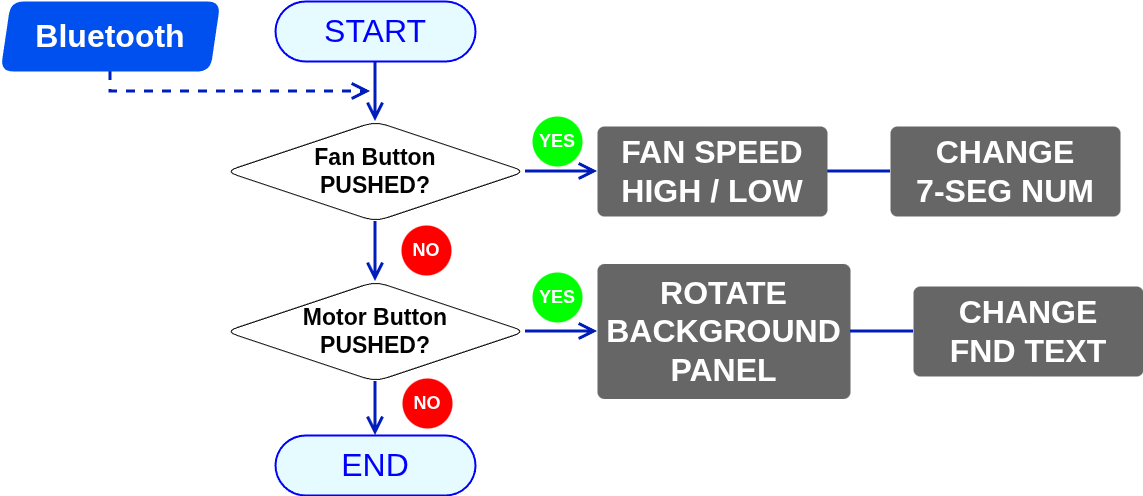

The diagram above was exported from draw.io. Its source (the exported page's mxGraphModel, read from the mxfile embedded in the PNG):
<mxGraphModel dx="2084" dy="1150" grid="1" gridSize="10" guides="1" tooltips="1" connect="1" arrows="1" fold="1" page="1" pageScale="1" pageWidth="827" pageHeight="1169" math="0" shadow="0">
  <root>
    <mxCell id="0" />
    <mxCell id="1" parent="0" />
    <mxCell id="WHx1mbW8ZUtLBE7G1Y_f-5" edge="1" parent="1" source="WHx1mbW8ZUtLBE7G1Y_f-1" style="edgeStyle=orthogonalEdgeStyle;rounded=0;orthogonalLoop=1;jettySize=auto;html=1;exitX=1;exitY=0.5;exitDx=0;exitDy=0;strokeColor=#001DBC;strokeWidth=3;align=center;verticalAlign=middle;fontFamily=Helvetica;fontSize=11;fontColor=default;labelBackgroundColor=default;jumpStyle=none;startArrow=none;startFill=0;startSize=14;endArrow=open;endFill=0;endSize=12;fillColor=#0050ef;entryX=0;entryY=0.5;entryDx=0;entryDy=0;" target="WHx1mbW8ZUtLBE7G1Y_f-4">
      <mxGeometry relative="1" as="geometry">
        <mxPoint x="819" y="770" as="targetPoint" />
      </mxGeometry>
    </mxCell>
    <mxCell id="WHx1mbW8ZUtLBE7G1Y_f-10" edge="1" parent="1" source="WHx1mbW8ZUtLBE7G1Y_f-1" style="edgeStyle=orthogonalEdgeStyle;rounded=0;orthogonalLoop=1;jettySize=auto;html=1;strokeColor=#001DBC;strokeWidth=3;align=center;verticalAlign=middle;fontFamily=Helvetica;fontSize=11;fontColor=default;labelBackgroundColor=default;jumpStyle=none;startArrow=none;startFill=0;startSize=14;endArrow=open;endFill=0;endSize=12;fillColor=#0050ef;" target="WHx1mbW8ZUtLBE7G1Y_f-9" value="">
      <mxGeometry relative="1" as="geometry" />
    </mxCell>
    <mxCell id="WHx1mbW8ZUtLBE7G1Y_f-1" parent="1" style="rhombus;whiteSpace=wrap;html=1;rounded=1;arcSize=24;" value="&lt;span style=&quot;font-size: 23px;&quot;&gt;&lt;b&gt;Fan Button&lt;br&gt;PUSHED?&lt;/b&gt;&lt;/span&gt;" vertex="1">
      <mxGeometry height="100" width="300" x="455" y="730" as="geometry" />
    </mxCell>
    <mxCell id="WHx1mbW8ZUtLBE7G1Y_f-3" edge="1" parent="1" source="WHx1mbW8ZUtLBE7G1Y_f-2" style="edgeStyle=orthogonalEdgeStyle;rounded=0;orthogonalLoop=1;jettySize=auto;html=1;strokeColor=#001DBC;strokeWidth=3;align=center;verticalAlign=middle;fontFamily=Helvetica;fontSize=11;fontColor=default;labelBackgroundColor=default;jumpStyle=none;startArrow=none;startFill=0;startSize=14;endArrow=open;endFill=0;endSize=12;fillColor=#0050ef;" target="WHx1mbW8ZUtLBE7G1Y_f-1" value="">
      <mxGeometry relative="1" as="geometry" />
    </mxCell>
    <mxCell id="WHx1mbW8ZUtLBE7G1Y_f-2" parent="1" style="rounded=1;whiteSpace=wrap;html=1;absoluteArcSize=1;arcSize=250;strokeWidth=2;strokeColor=#0000FF;fillColor=#E5FBFF;" value="&lt;font color=&quot;#0000ff&quot;&gt;&lt;span style=&quot;font-size: 32px;&quot;&gt;START&lt;/span&gt;&lt;/font&gt;" vertex="1">
      <mxGeometry height="60" width="200" x="505" y="610" as="geometry" />
    </mxCell>
    <mxCell id="WHx1mbW8ZUtLBE7G1Y_f-14" edge="1" parent="1" source="WHx1mbW8ZUtLBE7G1Y_f-4" style="edgeStyle=orthogonalEdgeStyle;rounded=0;orthogonalLoop=1;jettySize=auto;html=1;strokeColor=#001DBC;strokeWidth=3;align=center;verticalAlign=middle;fontFamily=Helvetica;fontSize=11;fontColor=default;labelBackgroundColor=default;jumpStyle=none;startArrow=none;startFill=0;endArrow=none;endFill=0;fillColor=#0050ef;" target="WHx1mbW8ZUtLBE7G1Y_f-13" value="">
      <mxGeometry relative="1" as="geometry" />
    </mxCell>
    <mxCell id="WHx1mbW8ZUtLBE7G1Y_f-4" parent="1" style="rounded=1;whiteSpace=wrap;html=1;absoluteArcSize=1;arcSize=14;strokeWidth=2;fillColor=#666666;strokeColor=none;" value="&lt;font color=&quot;#ffffff&quot;&gt;&lt;span style=&quot;font-size: 32px;&quot;&gt;&lt;b&gt;FAN SPEED&lt;br&gt;HIGH / LOW&lt;/b&gt;&lt;/span&gt;&lt;/font&gt;" vertex="1">
      <mxGeometry height="90" width="230" x="827" y="735" as="geometry" />
    </mxCell>
    <mxCell id="WHx1mbW8ZUtLBE7G1Y_f-6" parent="1" style="strokeWidth=2;html=1;shape=mxgraph.flowchart.start_2;whiteSpace=wrap;fillColor=light-dark(#00FF00,#00FF00);fontColor=#ffffff;strokeColor=none;fillStyle=auto;" value="&lt;font style=&quot;color: light-dark(rgb(255, 255, 255), rgb(255, 255, 255)); font-size: 18px;&quot;&gt;&lt;b style=&quot;&quot;&gt;YES&lt;/b&gt;&lt;/font&gt;" vertex="1">
      <mxGeometry height="50" width="50" x="762" y="725" as="geometry" />
    </mxCell>
    <mxCell id="WHx1mbW8ZUtLBE7G1Y_f-12" edge="1" parent="1" source="WHx1mbW8ZUtLBE7G1Y_f-9" style="edgeStyle=orthogonalEdgeStyle;rounded=0;orthogonalLoop=1;jettySize=auto;html=1;strokeColor=#001DBC;strokeWidth=3;align=center;verticalAlign=middle;fontFamily=Helvetica;fontSize=11;fontColor=default;labelBackgroundColor=default;jumpStyle=none;startArrow=none;startFill=0;startSize=14;endArrow=open;endFill=0;endSize=12;fillColor=#0050ef;" target="WHx1mbW8ZUtLBE7G1Y_f-11" value="">
      <mxGeometry relative="1" as="geometry" />
    </mxCell>
    <mxCell id="WHx1mbW8ZUtLBE7G1Y_f-22" edge="1" parent="1" source="WHx1mbW8ZUtLBE7G1Y_f-9" style="edgeStyle=orthogonalEdgeStyle;rounded=0;orthogonalLoop=1;jettySize=auto;html=1;strokeColor=#001DBC;strokeWidth=3;align=center;verticalAlign=middle;fontFamily=Helvetica;fontSize=11;fontColor=default;labelBackgroundColor=default;jumpStyle=none;startArrow=none;startFill=0;startSize=14;endArrow=open;endFill=0;endSize=12;fillColor=#0050ef;" target="WHx1mbW8ZUtLBE7G1Y_f-21" value="">
      <mxGeometry relative="1" as="geometry" />
    </mxCell>
    <mxCell id="WHx1mbW8ZUtLBE7G1Y_f-9" parent="1" style="rhombus;whiteSpace=wrap;html=1;rounded=1;arcSize=24;" value="&lt;span style=&quot;font-size: 23px;&quot;&gt;&lt;b&gt;Motor Button&lt;br&gt;PUSHED?&lt;/b&gt;&lt;/span&gt;" vertex="1">
      <mxGeometry height="100" width="300" x="455" y="890" as="geometry" />
    </mxCell>
    <mxCell id="WHx1mbW8ZUtLBE7G1Y_f-11" parent="1" style="rounded=1;whiteSpace=wrap;html=1;absoluteArcSize=1;arcSize=14;strokeWidth=2;fillColor=#666666;strokeColor=none;" value="&lt;font color=&quot;#ffffff&quot;&gt;&lt;span style=&quot;font-size: 32px;&quot;&gt;&lt;b&gt;ROTATE&lt;br&gt;BACKGROUND&lt;br&gt;PANEL&lt;/b&gt;&lt;/span&gt;&lt;/font&gt;" vertex="1">
      <mxGeometry height="135" width="253" x="827" y="872.5" as="geometry" />
    </mxCell>
    <mxCell id="WHx1mbW8ZUtLBE7G1Y_f-13" parent="1" style="rounded=1;whiteSpace=wrap;html=1;absoluteArcSize=1;arcSize=14;strokeWidth=2;fillColor=#666666;strokeColor=none;" value="&lt;font color=&quot;#ffffff&quot;&gt;&lt;span style=&quot;font-size: 32px;&quot;&gt;&lt;b&gt;CHANGE&lt;br&gt;7-SEG NUM&lt;/b&gt;&lt;/span&gt;&lt;/font&gt;" vertex="1">
      <mxGeometry height="90" width="230" x="1120" y="735" as="geometry" />
    </mxCell>
    <mxCell id="WHx1mbW8ZUtLBE7G1Y_f-16" edge="1" parent="1" style="edgeStyle=orthogonalEdgeStyle;rounded=0;orthogonalLoop=1;jettySize=auto;html=1;strokeColor=#001DBC;strokeWidth=3;align=center;verticalAlign=middle;fontFamily=Helvetica;fontSize=11;fontColor=default;labelBackgroundColor=default;jumpStyle=none;startArrow=none;startFill=0;endArrow=none;endFill=0;fillColor=#0050ef;" target="WHx1mbW8ZUtLBE7G1Y_f-17" value="">
      <mxGeometry relative="1" as="geometry">
        <mxPoint x="1080" y="940" as="sourcePoint" />
      </mxGeometry>
    </mxCell>
    <mxCell id="WHx1mbW8ZUtLBE7G1Y_f-17" parent="1" style="rounded=1;whiteSpace=wrap;html=1;absoluteArcSize=1;arcSize=14;strokeWidth=2;fillColor=#666666;strokeColor=none;" value="&lt;font color=&quot;#ffffff&quot;&gt;&lt;span style=&quot;font-size: 32px;&quot;&gt;&lt;b&gt;CHANGE&lt;br&gt;FND TEXT&lt;/b&gt;&lt;/span&gt;&lt;/font&gt;" vertex="1">
      <mxGeometry height="90" width="230" x="1143" y="895" as="geometry" />
    </mxCell>
    <mxCell id="WHx1mbW8ZUtLBE7G1Y_f-18" parent="1" style="strokeWidth=2;html=1;shape=mxgraph.flowchart.start_2;whiteSpace=wrap;fillColor=light-dark(#00FF00,#00FF00);fontColor=#ffffff;strokeColor=none;fillStyle=auto;" value="&lt;font style=&quot;color: light-dark(rgb(255, 255, 255), rgb(255, 255, 255)); font-size: 18px;&quot;&gt;&lt;b style=&quot;&quot;&gt;YES&lt;/b&gt;&lt;/font&gt;" vertex="1">
      <mxGeometry height="50" width="50" x="762" y="881" as="geometry" />
    </mxCell>
    <mxCell id="WHx1mbW8ZUtLBE7G1Y_f-19" parent="1" style="strokeWidth=2;html=1;shape=mxgraph.flowchart.start_2;whiteSpace=wrap;fillColor=light-dark(#FF0000,#FF0000);fontColor=#ffffff;strokeColor=none;fillStyle=auto;" value="&lt;font style=&quot;color: light-dark(rgb(255, 255, 255), rgb(255, 255, 255)); font-size: 18px;&quot;&gt;&lt;b style=&quot;&quot;&gt;NO&lt;/b&gt;&lt;/font&gt;" vertex="1">
      <mxGeometry height="50" width="50" x="631" y="834" as="geometry" />
    </mxCell>
    <mxCell id="WHx1mbW8ZUtLBE7G1Y_f-21" parent="1" style="rounded=1;whiteSpace=wrap;html=1;absoluteArcSize=1;arcSize=250;strokeWidth=2;strokeColor=#0000FF;fillColor=#E5FBFF;" value="&lt;font color=&quot;#0000ff&quot;&gt;&lt;span style=&quot;font-size: 32px;&quot;&gt;END&lt;/span&gt;&lt;/font&gt;" vertex="1">
      <mxGeometry height="60" width="200" x="505" y="1044" as="geometry" />
    </mxCell>
    <mxCell id="WHx1mbW8ZUtLBE7G1Y_f-26" edge="1" parent="1" source="WHx1mbW8ZUtLBE7G1Y_f-23" style="edgeStyle=orthogonalEdgeStyle;rounded=0;orthogonalLoop=1;jettySize=auto;html=1;exitX=0.5;exitY=1;exitDx=0;exitDy=0;strokeColor=#001DBC;strokeWidth=3;align=center;verticalAlign=middle;fontFamily=Helvetica;fontSize=11;fontColor=default;labelBackgroundColor=default;jumpStyle=none;startArrow=none;startFill=0;startSize=14;endArrow=open;endFill=0;endSize=12;fillColor=#0050ef;dashed=1;">
      <mxGeometry relative="1" as="geometry">
        <Array as="points">
          <mxPoint x="340" y="700" />
        </Array>
        <mxPoint x="600" y="700" as="targetPoint" />
      </mxGeometry>
    </mxCell>
    <mxCell id="WHx1mbW8ZUtLBE7G1Y_f-23" parent="1" style="shape=parallelogram;html=1;strokeWidth=2;perimeter=parallelogramPerimeter;whiteSpace=wrap;rounded=1;arcSize=26;size=0.046875;fillColor=#0050ef;fontColor=#ffffff;strokeColor=none;" value="&lt;span style=&quot;font-size: 32px;&quot;&gt;&lt;b&gt;Bluetooth&lt;/b&gt;&lt;/span&gt;" vertex="1">
      <mxGeometry height="70" width="220" x="230" y="610" as="geometry" />
    </mxCell>
    <mxCell id="WHx1mbW8ZUtLBE7G1Y_f-27" parent="1" style="strokeWidth=2;html=1;shape=mxgraph.flowchart.start_2;whiteSpace=wrap;fillColor=light-dark(#FF0000,#FF0000);fontColor=#ffffff;strokeColor=none;fillStyle=auto;" value="&lt;font style=&quot;color: light-dark(rgb(255, 255, 255), rgb(255, 255, 255)); font-size: 18px;&quot;&gt;&lt;b style=&quot;&quot;&gt;NO&lt;/b&gt;&lt;/font&gt;" vertex="1">
      <mxGeometry height="50" width="50" x="632" y="987" as="geometry" />
    </mxCell>
  </root>
</mxGraphModel>